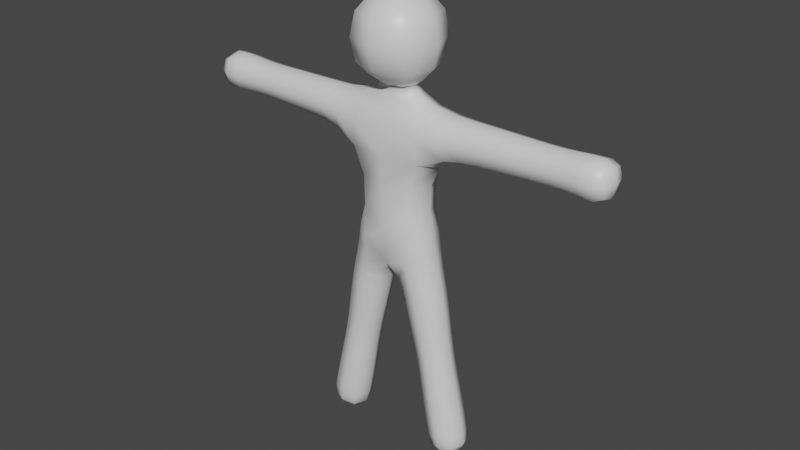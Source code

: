 # Source: Thingy.blend  (saved by Blender 2.93.21; exported with 4.5.12 LTS)
import bpy
from mathutils import Matrix  # noqa: F401  (used for matrix-valued properties, if any)

bpy.ops.wm.read_factory_settings(use_empty=True)
scene = bpy.context.scene
scene.name = 'Scene'

# ---- collections
col_collection = bpy.data.collections.new('Collection'); scene.collection.children.link(col_collection)

# ---- materials (node trees are filled in below, after node groups)
mat_material = bpy.data.materials.new('Material')
mat_material.alpha_threshold = 0.0
mat_material.use_transparent_shadow = False
mat_material.line_color = (0.0, 0.0, 0.0, 1.0)

# ---- material node trees
mat_material.use_nodes = True; mat_material.node_tree.nodes.clear()
_N = mat_material.node_tree.nodes; _L = mat_material.node_tree.links
n0 = _N.new('ShaderNodeOutputMaterial'); n0.name = 'Material Output'; n0.location = (300, 300)
n1 = _N.new('ShaderNodeBsdfPrincipled'); n1.name = 'Principled BSDF'; n1.location = (10, 300)
n1.distribution = 'GGX'
n1.subsurface_method = 'BURLEY'
n1.inputs[2].default_value = 0.4
n1.inputs[3].default_value = 1.45
n1.inputs[27].default_value = (0.0, 0.0, 0.0, 1.0)
n1.inputs[28].default_value = 1.0
_L.new(n1.outputs[0], n0.inputs[0])
n0.is_active_output = True

# ---- world
world_world = bpy.data.worlds.new('World'); scene.world = world_world
world_world.use_nodes = True; world_world.node_tree.nodes.clear()
_N = world_world.node_tree.nodes; _L = world_world.node_tree.links
n0 = _N.new('ShaderNodeOutputWorld'); n0.name = 'World Output'; n0.location = (300, 300)
n1 = _N.new('ShaderNodeBackground'); n1.name = 'Background'; n1.location = (10, 300)
n1.inputs[0].default_value = (0.05088, 0.05088, 0.05088, 1.0)
_L.new(n1.outputs[0], n0.inputs[0])
n0.is_active_output = True
world_world.color = (0.05088, 0.05088, 0.05088)
world_world.use_sun_shadow = False
world_world.sun_shadow_jitter_overblur = 0.0

# ---- meshes
me_cube = bpy.data.meshes.new('Cube')
me_cube.from_pydata([(3.725e-08, 0.5511, -0.3012), (-7.451e-09, -0.5511, -0.3012), (1.074, -0.4289, 0.07454), (1.074, 0.4289, 0.07454), (1.557, 0.2929, -5.807), (1.557, -0.2929, -5.807), (2.131, -0.2929, -5.691), (2.131, 0.2929, -5.691), (0.9509, -0.4619, 4.116), (0.9509, 0.4619, 4.116), (6.127, 0.3116, 3.364), (6.127, -0.3116, 3.364), (6.117, -0.3116, 3.987), (6.117, 0.3116, 3.987), (3.179, 0.3794, 3.247), (3.179, -0.3794, 3.247), (3.167, -0.3794, 4.005), (3.167, 0.3794, 4.005), (4.767, 0.3564, 3.296), (4.767, -0.3564, 3.296), (4.755, -0.3564, 4.009), (4.755, 0.3564, 4.009), (1.238, 0.3878, -4.708), (1.238, -0.3878, -4.708), (1.999, -0.3878, -4.555), (1.999, 0.3878, -4.555), (0.9505, 0.3652, -3.159), (0.9505, -0.3652, -3.159), (1.667, -0.3652, -3.015), (1.667, 0.3652, -3.015), (0.6056, 0.4024, -1.629), (0.6056, -0.4024, -1.629), (1.395, -0.4024, -1.47), (1.395, 0.4024, -1.47), (0.7305, -0.5582, 1.211), (-0.7305, -0.5582, 1.211), (-0.7305, 0.5582, 1.211), (0.7305, 0.5582, 1.211), (1.029, -0.5991, 2.83), (-1.029, -0.5991, 2.83), (-1.029, 0.5991, 2.83), (1.029, 0.5991, 2.83), (-1.074, -0.4289, 0.07454), (-1.074, 0.4289, 0.07454), (-1.557, 0.2929, -5.807), (-1.557, -0.2929, -5.807), (-2.131, -0.2929, -5.691), (-2.131, 0.2929, -5.691), (-0.9509, 0.4619, 4.116), (-0.9509, -0.4619, 4.116), (-6.127, -0.3116, 3.364), (-6.127, 0.3116, 3.364), (-6.117, 0.3116, 3.987), (-6.117, -0.3116, 3.987), (-3.179, -0.3794, 3.247), (-3.179, 0.3794, 3.247), (-3.167, 0.3794, 4.005), (-3.167, -0.3794, 4.005), (-4.767, -0.3564, 3.296), (-4.767, 0.3564, 3.296), (-4.755, 0.3564, 4.009), (-4.755, -0.3564, 4.009), (-1.238, 0.3878, -4.708), (-1.238, -0.3878, -4.708), (-1.999, -0.3878, -4.555), (-1.999, 0.3878, -4.555), (-0.9505, 0.3652, -3.159), (-0.9505, -0.3652, -3.159), (-1.667, -0.3652, -3.015), (-1.667, 0.3652, -3.015), (-0.6056, 0.4024, -1.629), (-0.6056, -0.4024, -1.629), (-1.395, -0.4024, -1.47), (-1.395, 0.4024, -1.47), (0.3704, -0.3076, 4.663), (-0.3704, -0.3076, 4.663), (-0.3704, 0.3076, 4.663), (0.3704, 0.3076, 4.663), (0.7781, -0.7781, 5.187), (-0.7781, -0.7781, 5.187), (-0.7781, 0.7781, 5.187), (0.7781, 0.7781, 5.187), (0.7781, -0.7781, 6.472), (-0.7781, -0.7781, 6.472), (-0.7781, 0.7781, 6.472), (0.7781, 0.7781, 6.472), (0.2921, -0.2921, 7.018), (-0.2921, -0.2921, 7.018), (-0.2921, 0.2921, 7.018), (0.2921, 0.2921, 7.018), (0.4405, 0.4121, -0.966), (0.4405, -0.4121, -0.966), (1.253, -0.4121, -0.7609), (1.253, 0.4121, -0.7609), (5.516, 0.3868, 3.279), (5.516, -0.3868, 3.279), (5.502, -0.3868, 4.052), (5.502, 0.3868, 4.052), (2.225, 0.417, 3.194), (2.225, -0.417, 3.194), (2.213, -0.4041, 4.006), (2.213, 0.4041, 4.006), (4.006, 0.363, 3.277), (4.006, -0.363, 3.277), (3.994, -0.363, 4.002), (3.994, 0.363, 4.002), (1.367, 0.3905, -5.361), (1.367, -0.3905, -5.361), (2.133, -0.3905, -5.207), (2.133, 0.3905, -5.207), (1.096, 0.3744, -3.932), (1.096, -0.3744, -3.932), (1.83, -0.3744, -3.785), (1.83, 0.3744, -3.785), (0.782, 0.3814, -2.401), (0.782, -0.3814, -2.401), (1.53, -0.3814, -2.251), (1.53, 0.3814, -2.251), (-0.4405, 0.4121, -0.966), (-0.4405, -0.4121, -0.966), (-1.253, -0.4121, -0.7609), (-1.253, 0.4121, -0.7609), (-5.516, -0.3868, 3.279), (-5.516, 0.3868, 3.279), (-5.502, 0.3868, 4.052), (-5.502, -0.3868, 4.052), (-2.225, -0.417, 3.194), (-2.225, 0.417, 3.194), (-2.213, 0.4041, 4.006), (-2.213, -0.4041, 4.006), (-4.006, -0.363, 3.277), (-4.006, 0.363, 3.277), (-3.994, 0.363, 4.002), (-3.994, -0.363, 4.002), (-1.367, 0.3905, -5.361), (-1.367, -0.3905, -5.361), (-2.133, -0.3905, -5.207), (-2.133, 0.3905, -5.207), (-1.096, 0.3744, -3.932), (-1.096, -0.3744, -3.932), (-1.83, -0.3744, -3.785), (-1.83, 0.3744, -3.785), (-0.782, 0.3814, -2.401), (-0.782, -0.3814, -2.401), (-1.53, -0.3814, -2.251), (-1.53, 0.3814, -2.251), (-0.9765, -0.4607, 0.5924), (-0.6809, -0.6044, -0.122), (-0.4014, -0.6647, 0.4816), (-6.162, 5.448e-08, 4.059), (-6.168, -0.3822, 3.677), (0.6809, 0.6044, -0.122), (1.21, 9.406e-08, 0.1533), (-0.9802, 0.6785, 3.524), (0.6809, -0.6044, -0.122), (0.9765, -0.4607, 0.5924), (0.4014, -0.6647, 0.4816), (-2.049e-08, -0.7117, 1.335), (6.175, 5.588e-08, 3.294), (-0.9959, 3.912e-08, 1.345), (0.9959, 1.49e-08, 1.345), (2.142e-08, 0.7117, 1.335), (-1.149, 4.703e-08, 4.264), (-0.6809, 0.6044, -0.122), (-1.21, 1.49e-07, 0.1533), (-0.9765, 0.4607, 0.5924), (0.9765, 0.4607, 0.5924), (0.4014, 0.6647, 0.4816), (-0.4014, 0.6647, 0.4816), (6.168, -0.3822, 3.677), (-0.9802, -0.6785, 3.524), (-3.725e-09, 0.7592, 2.811), (-2.201, 3.539e-07, -5.713), (-1.851, -0.3571, -5.783), (-4.657e-09, -0.7592, 2.811), (0.9802, -0.6785, 3.524), (-1.49e-08, -0.5667, 4.081), (6.162, 5.541e-08, 4.059), (0.5068, -0.3002, 4.45), (0.0, -0.423, 4.663), (6.168, 0.3822, 3.677), (-0.5068, -0.3002, 4.45), (-0.5094, -1.676e-08, 4.663), (-0.5068, 0.3002, 4.45), (1.501, 2.543e-07, -5.854), (7.451e-09, 0.5667, 4.081), (0.9802, 0.6785, 3.524), (1.851, -0.3571, -5.783), (1.149, 4.657e-08, 4.264), (-1.501, 2.179e-07, -5.854), (0.5068, 0.3002, 4.45), (0.5094, -1.863e-08, 4.663), (2.201, 3.153e-07, -5.713), (0.0, 0.423, 4.663), (-1.851, 0.3571, -5.783), (1.851, 0.3571, -5.783), (-6.168, 0.3822, 3.677), (-6.175, 6.38e-08, 3.294), (0.3162, -1.038e-07, 7.042), (9.313e-10, 0.3162, 7.042), (-0.3162, -1.08e-07, 7.042), (3.725e-09, -0.3162, 7.042), (0.7666, -0.5452, 2.064), (-0.7666, -0.5452, 2.064), (-1.285, 2.794e-08, 2.651), (-0.7666, 0.5452, 2.064), (0.7666, 0.5452, 2.064), (1.285, 3.539e-08, 2.651), (0.5268, 0.4083, -1.281), (0.4577, 6.566e-08, -1.659), (0.5268, -0.4083, -1.281), (0.2883, 7.451e-09, -1.005), (1.0, -0.5532, -1.55), (1.328, -0.4083, -1.114), (0.8467, -0.5666, -0.8634), (1.542, 1.658e-07, -1.441), (1.328, 0.4083, -1.114), (1.405, 1.201e-07, -0.7224), (1.0, 0.5532, -1.55), (0.8467, 0.5666, -0.8634), (0.3168, 0.4284, -0.6741), (0.3168, -0.4284, -0.6741), (2.561e-08, -2.468e-08, -0.6066), (1.163, -0.4168, -0.3736), (1.163, 0.4168, -0.3736), (5.136, 0.3678, 3.291), (5.518, 6.135e-08, 3.134), (5.136, -0.3678, 3.291), (4.769, 5.972e-08, 3.162), (5.509, -0.5318, 3.665), (5.123, -0.3678, 4.027), (4.761, -0.4901, 3.652), (5.5, 6.205e-08, 4.197), (5.123, 0.3678, 4.027), (4.752, 4.878e-08, 4.142), (5.509, 0.5318, 3.665), (4.761, 0.4901, 3.652), (5.893, 0.3883, 3.283), (5.893, -0.3883, 3.283), (5.88, -0.3883, 4.06), (5.88, 0.3883, 4.06), (1.707, 0.4748, 3.109), (2.228, 6.426e-08, 3.042), (1.707, -0.4748, 3.109), (2.219, -0.5645, 3.6), (1.684, -0.4287, 4.013), (2.21, 6.706e-08, 4.158), (1.684, 0.4287, 4.013), (2.219, 0.5645, 3.6), (2.715, 0.3908, 3.228), (3.181, 4.517e-08, 3.104), (2.715, -0.3908, 3.228), (3.173, -0.5217, 3.626), (2.704, -0.3891, 4.007), (3.165, 5.215e-08, 4.148), (2.704, 0.3891, 4.007), (3.173, 0.5217, 3.626), (3.606, 0.371, 3.262), (4.008, 5.332e-08, 3.14), (3.606, -0.371, 3.262), (4.0, -0.4991, 3.64), (3.594, -0.371, 4.004), (3.991, 4.028e-08, 4.139), (3.594, 0.371, 4.004), (4.0, 0.4991, 3.64), (4.392, 0.3563, 3.29), (4.392, -0.3563, 3.29), (4.38, -0.3563, 4.002), (4.38, 0.3563, 4.002), (1.442, 0.3738, -5.649), (1.442, -0.3738, -5.649), (1.224, 1.788e-07, -5.39), (2.175, -0.3738, -5.501), (1.75, -0.537, -5.284), (2.175, 0.3738, -5.501), (2.276, 3.148e-07, -5.178), (1.75, 0.537, -5.284), (1.304, 0.3902, -5.047), (1.304, -0.3902, -5.047), (1.096, 1.652e-07, -4.737), (2.069, -0.3902, -4.893), (1.618, -0.5332, -4.631), (2.069, 0.3902, -4.893), (2.141, 2.905e-07, -4.526), (1.618, 0.5332, -4.632), (1.168, 0.3821, -4.329), (1.168, -0.3821, -4.329), (0.9585, 1.295e-07, -3.96), (1.917, -0.3821, -4.179), (1.463, -0.5148, -3.858), (1.917, 0.3821, -4.179), (1.968, 2.667e-07, -3.757), (1.463, 0.5148, -3.858), (1.025, 0.3674, -3.541), (1.025, -0.3674, -3.541), (0.8162, 1.113e-07, -3.186), (1.745, -0.3674, -3.396), (1.309, -0.5021, -3.087), (1.745, 0.3674, -3.396), (1.801, 2.286e-07, -2.988), (1.309, 0.5021, -3.087), (0.8692, 0.3708, -2.782), (0.8692, -0.3708, -2.782), (0.6417, 8.359e-08, -2.429), (1.596, -0.3708, -2.637), (1.156, -0.5245, -2.326), (1.596, 0.3708, -2.637), (1.67, 1.853e-07, -2.223), (1.156, 0.5245, -2.326), (0.6918, 0.3929, -2.01), (0.6918, -0.3929, -2.01), (1.462, -0.3929, -1.855), (1.462, 0.3929, -1.855), (0.5328, -0.5249, 4.844), (1.804e-09, -1.07, 5.187), (-0.5328, -0.5249, 4.844), (-1.07, -6.327e-08, 5.187), (-0.5328, 0.5249, 4.844), (-1.804e-09, 1.07, 5.187), (0.5328, 0.5249, 4.844), (1.07, -8.947e-08, 5.187), (0.8753, -0.8753, 5.816), (4.657e-10, -1.07, 6.472), (-0.8753, -0.8753, 5.816), (-1.07, -1.052e-07, 6.472), (-0.8753, 0.8753, 5.816), (-4.657e-10, 1.07, 6.472), (0.8753, 0.8753, 5.816), (1.07, -1.043e-07, 6.472), (0.5228, -0.5228, 6.869), (-0.5228, -0.5228, 6.869), (-0.5228, 0.5228, 6.869), (0.5228, 0.5228, 6.869), (-0.5268, 0.4083, -1.281), (-0.2883, -8.708e-08, -1.005), (-0.5268, -0.4083, -1.281), (-0.4577, -4.866e-08, -1.659), (-0.8467, -0.5666, -0.8634), (-1.328, -0.4083, -1.114), (-1.0, -0.5532, -1.55), (-1.405, 2.184e-07, -0.7224), (-1.328, 0.4083, -1.114), (-1.542, 2.692e-07, -1.441), (-0.8467, 0.5666, -0.8634), (-1.0, 0.5532, -1.55), (-0.3168, 0.4284, -0.6741), (-0.3168, -0.4284, -0.6741), (-1.163, -0.4168, -0.3736), (-1.163, 0.4168, -0.3736), (-5.136, -0.3678, 3.291), (-5.518, 6.205e-08, 3.134), (-5.136, 0.3678, 3.291), (-4.769, 4.878e-08, 3.162), (-5.509, 0.5318, 3.665), (-5.123, 0.3678, 4.027), (-4.761, 0.4901, 3.652), (-5.5, 6.135e-08, 4.197), (-5.123, -0.3678, 4.027), (-4.752, 5.972e-08, 4.142), (-5.509, -0.5318, 3.665), (-4.761, -0.4901, 3.652), (-5.893, -0.3883, 3.283), (-5.893, 0.3883, 3.283), (-5.88, 0.3883, 4.06), (-5.88, -0.3883, 4.06), (-1.707, -0.4748, 3.109), (-2.228, 6.426e-08, 3.042), (-1.707, 0.4748, 3.109), (-2.219, 0.5645, 3.6), (-1.684, 0.4287, 4.013), (-2.21, 6.985e-08, 4.158), (-1.684, -0.4287, 4.013), (-2.219, -0.5645, 3.6), (-2.715, -0.3908, 3.228), (-3.181, 5.215e-08, 3.104), (-2.715, 0.3908, 3.228), (-3.173, 0.5217, 3.626), (-2.704, 0.3891, 4.007), (-3.165, 4.517e-08, 4.148), (-2.704, -0.3891, 4.007), (-3.173, -0.5217, 3.626), (-3.606, -0.371, 3.262), (-4.008, 4.028e-08, 3.14), (-3.606, 0.371, 3.262), (-4.0, 0.4991, 3.64), (-3.594, 0.371, 4.004), (-3.991, 5.332e-08, 4.139), (-3.594, -0.371, 4.004), (-4.0, -0.4991, 3.64), (-4.392, -0.3563, 3.29), (-4.392, 0.3563, 3.29), (-4.38, 0.3563, 4.002), (-4.38, -0.3563, 4.002), (-1.442, 0.3738, -5.649), (-1.224, 1.341e-07, -5.39), (-1.442, -0.3738, -5.649), (-1.75, -0.537, -5.284), (-2.175, -0.3738, -5.501), (-2.276, 3.614e-07, -5.178), (-2.175, 0.3738, -5.501), (-1.75, 0.537, -5.284), (-1.304, 0.3902, -5.047), (-1.096, 1.076e-07, -4.737), (-1.304, -0.3902, -5.047), (-1.618, -0.5332, -4.632), (-2.069, -0.3902, -4.893), (-2.141, 3.336e-07, -4.526), (-2.069, 0.3902, -4.893), (-1.618, 0.5332, -4.632), (-1.168, 0.3821, -4.329), (-0.9585, 7.404e-08, -3.96), (-1.168, -0.3821, -4.329), (-1.463, -0.5148, -3.858), (-1.917, -0.3821, -4.179), (-1.968, 3.076e-07, -3.757), (-1.917, 0.3821, -4.179), (-1.463, 0.5148, -3.858), (-1.025, 0.3674, -3.541), (-0.8162, 5.018e-08, -3.186), (-1.025, -0.3674, -3.541), (-1.309, -0.5021, -3.087), (-1.745, -0.3674, -3.396), (-1.801, 2.789e-07, -2.988), (-1.745, 0.3674, -3.396), (-1.309, 0.5021, -3.087), (-0.8692, 0.3708, -2.782), (-0.6417, 6.869e-09, -2.429), (-0.8692, -0.3708, -2.782), (-1.156, -0.5245, -2.326), (-1.596, -0.3708, -2.637), (-1.67, 2.476e-07, -2.223), (-1.596, 0.3708, -2.637), (-1.156, 0.5245, -2.326), (-0.6918, 0.3929, -2.01), (-0.6918, -0.3929, -2.01), (-1.462, -0.3929, -1.855), (-1.462, 0.3929, -1.855), (-0.7213, -0.627, 0.3146), (1.315, 1.136e-07, -0.318), (0.749, -0.5758, -0.5218), (-0.6844, 2.887e-08, 4.462), (0.7213, -0.627, 0.3146), (-2.398e-08, -0.6964, 0.7401), (0.1688, -1.118e-08, -0.7437), (0.6844, 3.26e-08, 4.462), (1.093, 2.887e-08, 0.7063), (-1.093, 8.568e-08, 0.7063), (0.9273, 0.5614, -1.198), (0.7213, 0.627, 0.3146), (-0.7213, 0.627, 0.3146), (3.923e-08, 0.6964, 0.7401), (1.478, 1.454e-07, -1.083), (0.9273, -0.5614, -1.198), (0.3766, 2.177e-08, -1.312), (1.042, 1.77e-08, 2.058), (7.451e-09, 0.7372, 2.074), (-1.042, 2.328e-08, 2.058), (-4.191e-08, -0.7372, 2.074), (-4.191e-09, -1.076e-07, 7.092), (9.313e-10, 0.4066, 4.443), (9.313e-10, -0.4066, 4.443), (-6.266, 5.728e-08, 3.678), (-1.865, 2.887e-07, -5.855), (2.049e-08, 0.7143, 3.507), (2.794e-09, -0.7143, 3.507), (6.266, 5.914e-08, 3.678), (1.865, 2.915e-07, -5.855), (0.749, 0.5758, -0.5218), (5.138, 6.8e-08, 3.153), (5.13, -0.5058, 3.659), (5.121, 6.151e-08, 4.164), (5.13, 0.5058, 3.659), (5.9, 6.519e-08, 3.137), (5.891, -0.5348, 3.672), (5.882, 6.24e-08, 4.206), (5.891, 0.5348, 3.672), (1.73, 4.377e-08, 2.942), (1.688, -0.6158, 3.566), (1.695, 5.076e-08, 4.175), (1.688, 0.6158, 3.566), (2.717, 5.332e-08, 3.082), (2.709, -0.5362, 3.618), (2.702, 6.86e-08, 4.153), (2.709, 0.5362, 3.618), (3.608, 5.687e-08, 3.123), (3.6, -0.5101, 3.633), (3.592, 6.612e-08, 4.143), (3.6, 0.5101, 3.633), (4.394, 5.742e-08, 3.156), (4.386, -0.4899, 3.646), (4.377, 5.719e-08, 4.136), (4.386, 0.4899, 3.646), (1.305, 2.114e-07, -5.68), (1.809, -0.5144, -5.578), (2.314, 3.278e-07, -5.476), (1.809, 0.5144, -5.578), (1.161, 1.901e-07, -5.076), (1.687, -0.5365, -4.97), (2.213, 2.84e-07, -4.864), (1.687, 0.5365, -4.97), (1.028, 1.48e-07, -4.358), (1.543, -0.5254, -4.254), (2.058, 2.513e-07, -4.151), (1.543, 0.5254, -4.254), (0.8898, 1.126e-07, -3.568), (1.385, -0.5052, -3.469), (1.88, 2.311e-07, -3.369), (1.385, 0.5052, -3.469), (0.7329, 1.022e-07, -2.81), (1.233, -0.5099, -2.709), (1.733, 2.183e-07, -2.609), (1.233, 0.5099, -2.709), (0.5473, 5.85e-08, -2.039), (1.077, -0.5402, -1.932), (1.607, 1.697e-07, -1.826), (1.077, 0.5402, -1.932), (6.054e-09, -0.7218, 4.844), (-0.7326, -6.444e-08, 4.844), (-6.054e-09, 0.7218, 4.844), (0.7326, -5.285e-08, 4.844), (5.581e-09, -1.203, 5.816), (-1.203, -1.257e-07, 5.816), (-5.581e-09, 1.203, 5.816), (1.203, -1.146e-07, 5.816), (1.863e-09, -0.7108, 6.871), (-0.7108, -1.248e-07, 6.871), (0.0, 0.7108, 6.871), (0.7108, -1.229e-07, 6.871), (-0.3766, -7.36e-08, -1.312), (-0.9273, -0.5614, -1.198), (-1.478, 2.451e-07, -1.083), (-0.9273, 0.5614, -1.198), (-0.1688, -5.867e-08, -0.7437), (-0.749, -0.5758, -0.5218), (-1.315, 1.919e-07, -0.318), (-0.749, 0.5758, -0.5218), (-5.138, 6.151e-08, 3.153), (-5.13, 0.5058, 3.659), (-5.121, 6.8e-08, 4.164), (-5.13, -0.5058, 3.659), (-5.9, 6.426e-08, 3.137), (-5.891, 0.5348, 3.672), (-5.882, 6.147e-08, 4.206), (-5.891, -0.5348, 3.672), (-1.73, 4.657e-08, 2.942), (-1.688, 0.6158, 3.566), (-1.695, 6.38e-08, 4.175), (-1.688, -0.6158, 3.566), (-2.717, 6.781e-08, 3.082), (-2.709, 0.5362, 3.618), (-2.702, 5.387e-08, 4.153), (-2.709, -0.5362, 3.618), (-3.608, 6.612e-08, 3.123), (-3.6, 0.5101, 3.633), (-3.592, 5.687e-08, 4.143), (-3.6, -0.5101, 3.633), (-4.394, 5.719e-08, 3.156), (-4.386, 0.4899, 3.646), (-4.377, 5.742e-08, 4.136), (-4.386, -0.4899, 3.646), (-1.305, 1.639e-07, -5.68), (-1.809, -0.5144, -5.578), (-2.314, 3.52e-07, -5.476), (-1.809, 0.5144, -5.578), (-1.161, 1.332e-07, -5.076), (-1.687, -0.5365, -4.97), (-2.213, 3.463e-07, -4.864), (-1.687, 0.5365, -4.97), (-1.028, 1.019e-07, -4.358), (-1.543, -0.5254, -4.254), (-2.058, 3.15e-07, -4.151), (-1.543, 0.5254, -4.254), (-0.8898, 5.955e-08, -3.568), (-1.385, -0.5052, -3.469), (-1.88, 2.815e-07, -3.369), (-1.385, 0.5052, -3.469), (-0.7329, 3.887e-08, -2.81), (-1.233, -0.5099, -2.709), (-1.733, 2.472e-07, -2.609), (-1.233, 0.5099, -2.709), (-0.5473, -1.591e-08, -2.039), (-1.077, -0.5402, -1.932), (-1.607, 2.493e-07, -1.826), (-1.077, 0.5402, -1.932)], [], [(35, 146, 437, 148), (42, 147, 437, 146), (1, 148, 437, 147), (92, 217, 438, 223), (217, 93, 224, 438), (438, 224, 3, 152), (223, 438, 152, 2), (91, 214, 439, 221), (214, 92, 223, 439), (439, 223, 2, 154), (221, 439, 154, 1), (75, 182, 440, 181), (182, 76, 183, 440), (440, 183, 48, 162), (181, 440, 162, 49), (2, 155, 441, 154), (34, 156, 441, 155), (1, 154, 441, 156), (34, 157, 442, 156), (35, 148, 442, 157), (1, 156, 442, 148), (90, 211, 443, 220), (211, 91, 221, 443), (443, 221, 1, 222), (220, 443, 222, 0), (9, 190, 444, 188), (190, 77, 191, 444), (444, 191, 74, 178), (188, 444, 178, 8), (3, 166, 445, 152), (166, 37, 160, 445), (445, 160, 34, 155), (152, 445, 155, 2), (36, 165, 446, 159), (165, 43, 164, 446), (446, 164, 42, 146), (159, 446, 146, 35), (33, 218, 447, 216), (218, 30, 208, 447), (447, 208, 90, 219), (216, 447, 219, 93), (37, 166, 448, 167), (3, 151, 448, 166), (0, 167, 448, 151), (43, 165, 449, 163), (36, 168, 449, 165), (0, 163, 449, 168), (36, 161, 450, 168), (37, 167, 450, 161), (0, 168, 450, 167), (32, 215, 451, 213), (215, 33, 216, 451), (451, 216, 93, 217), (213, 451, 217, 92), (31, 212, 452, 210), (212, 32, 213, 452), (452, 213, 92, 214), (210, 452, 214, 91), (30, 209, 453, 208), (209, 31, 210, 453), (453, 210, 91, 211), (208, 453, 211, 90), (41, 207, 454, 206), (207, 38, 202, 454), (454, 202, 34, 160), (206, 454, 160, 37), (40, 171, 455, 205), (171, 41, 206, 455), (455, 206, 37, 161), (205, 455, 161, 36), (39, 204, 456, 203), (204, 40, 205, 456), (456, 205, 36, 159), (203, 456, 159, 35), (38, 174, 457, 202), (174, 39, 203, 457), (457, 203, 35, 157), (202, 457, 157, 34), (89, 199, 458, 198), (199, 88, 200, 458), (458, 200, 87, 201), (198, 458, 201, 86), (76, 193, 459, 183), (193, 77, 190, 459), (459, 190, 9, 185), (183, 459, 185, 48), (8, 178, 460, 176), (178, 74, 179, 460), (460, 179, 75, 181), (176, 460, 181, 49), (53, 149, 461, 150), (149, 52, 196, 461), (461, 196, 51, 197), (150, 461, 197, 50), (44, 189, 462, 194), (189, 45, 173, 462), (462, 173, 46, 172), (194, 462, 172, 47), (48, 185, 463, 153), (185, 9, 186, 463), (463, 186, 41, 171), (153, 463, 171, 40), (38, 175, 464, 174), (175, 8, 176, 464), (464, 176, 49, 170), (174, 464, 170, 39), (13, 177, 465, 180), (177, 12, 169, 465), (465, 169, 11, 158), (180, 465, 158, 10), (7, 192, 466, 195), (192, 6, 187, 466), (466, 187, 5, 184), (195, 466, 184, 4), (93, 219, 467, 224), (219, 90, 220, 467), (467, 220, 0, 151), (224, 467, 151, 3), (94, 226, 468, 225), (226, 95, 227, 468), (468, 227, 19, 228), (225, 468, 228, 18), (95, 229, 469, 227), (229, 96, 230, 469), (469, 230, 20, 231), (227, 469, 231, 19), (96, 232, 470, 230), (232, 97, 233, 470), (470, 233, 21, 234), (230, 470, 234, 20), (97, 235, 471, 233), (235, 94, 225, 471), (471, 225, 18, 236), (233, 471, 236, 21), (10, 158, 472, 237), (158, 11, 238, 472), (472, 238, 95, 226), (237, 472, 226, 94), (11, 169, 473, 238), (169, 12, 239, 473), (473, 239, 96, 229), (238, 473, 229, 95), (12, 177, 474, 239), (177, 13, 240, 474), (474, 240, 97, 232), (239, 474, 232, 96), (13, 180, 475, 240), (180, 10, 237, 475), (475, 237, 94, 235), (240, 475, 235, 97), (98, 242, 476, 241), (242, 99, 243, 476), (476, 243, 38, 207), (241, 476, 207, 41), (99, 244, 477, 243), (244, 100, 245, 477), (477, 245, 8, 175), (243, 477, 175, 38), (100, 246, 478, 245), (246, 101, 247, 478), (478, 247, 9, 188), (245, 478, 188, 8), (101, 248, 479, 247), (248, 98, 241, 479), (479, 241, 41, 186), (247, 479, 186, 9), (14, 250, 480, 249), (250, 15, 251, 480), (480, 251, 99, 242), (249, 480, 242, 98), (15, 252, 481, 251), (252, 16, 253, 481), (481, 253, 100, 244), (251, 481, 244, 99), (16, 254, 482, 253), (254, 17, 255, 482), (482, 255, 101, 246), (253, 482, 246, 100), (17, 256, 483, 255), (256, 14, 249, 483), (483, 249, 98, 248), (255, 483, 248, 101), (102, 258, 484, 257), (258, 103, 259, 484), (484, 259, 15, 250), (257, 484, 250, 14), (103, 260, 485, 259), (260, 104, 261, 485), (485, 261, 16, 252), (259, 485, 252, 15), (104, 262, 486, 261), (262, 105, 263, 486), (486, 263, 17, 254), (261, 486, 254, 16), (105, 264, 487, 263), (264, 102, 257, 487), (487, 257, 14, 256), (263, 487, 256, 17), (18, 228, 488, 265), (228, 19, 266, 488), (488, 266, 103, 258), (265, 488, 258, 102), (19, 231, 489, 266), (231, 20, 267, 489), (489, 267, 104, 260), (266, 489, 260, 103), (20, 234, 490, 267), (234, 21, 268, 490), (490, 268, 105, 262), (267, 490, 262, 104), (21, 236, 491, 268), (236, 18, 265, 491), (491, 265, 102, 264), (268, 491, 264, 105), (4, 184, 492, 269), (184, 5, 270, 492), (492, 270, 107, 271), (269, 492, 271, 106), (5, 187, 493, 270), (187, 6, 272, 493), (493, 272, 108, 273), (270, 493, 273, 107), (6, 192, 494, 272), (192, 7, 274, 494), (494, 274, 109, 275), (272, 494, 275, 108), (7, 195, 495, 274), (195, 4, 269, 495), (495, 269, 106, 276), (274, 495, 276, 109), (106, 271, 496, 277), (271, 107, 278, 496), (496, 278, 23, 279), (277, 496, 279, 22), (107, 273, 497, 278), (273, 108, 280, 497), (497, 280, 24, 281), (278, 497, 281, 23), (108, 275, 498, 280), (275, 109, 282, 498), (498, 282, 25, 283), (280, 498, 283, 24), (109, 276, 499, 282), (276, 106, 277, 499), (499, 277, 22, 284), (282, 499, 284, 25), (22, 279, 500, 285), (279, 23, 286, 500), (500, 286, 111, 287), (285, 500, 287, 110), (23, 281, 501, 286), (281, 24, 288, 501), (501, 288, 112, 289), (286, 501, 289, 111), (24, 283, 502, 288), (283, 25, 290, 502), (502, 290, 113, 291), (288, 502, 291, 112), (25, 284, 503, 290), (284, 22, 285, 503), (503, 285, 110, 292), (290, 503, 292, 113), (110, 287, 504, 293), (287, 111, 294, 504), (504, 294, 27, 295), (293, 504, 295, 26), (111, 289, 505, 294), (289, 112, 296, 505), (505, 296, 28, 297), (294, 505, 297, 27), (112, 291, 506, 296), (291, 113, 298, 506), (506, 298, 29, 299), (296, 506, 299, 28), (113, 292, 507, 298), (292, 110, 293, 507), (507, 293, 26, 300), (298, 507, 300, 29), (26, 295, 508, 301), (295, 27, 302, 508), (508, 302, 115, 303), (301, 508, 303, 114), (27, 297, 509, 302), (297, 28, 304, 509), (509, 304, 116, 305), (302, 509, 305, 115), (28, 299, 510, 304), (299, 29, 306, 510), (510, 306, 117, 307), (304, 510, 307, 116), (29, 300, 511, 306), (300, 26, 301, 511), (511, 301, 114, 308), (306, 511, 308, 117), (114, 303, 512, 309), (303, 115, 310, 512), (512, 310, 31, 209), (309, 512, 209, 30), (115, 305, 513, 310), (305, 116, 311, 513), (513, 311, 32, 212), (310, 513, 212, 31), (116, 307, 514, 311), (307, 117, 312, 514), (514, 312, 33, 215), (311, 514, 215, 32), (117, 308, 515, 312), (308, 114, 309, 515), (515, 309, 30, 218), (312, 515, 218, 33), (78, 314, 516, 313), (314, 79, 315, 516), (516, 315, 75, 179), (313, 516, 179, 74), (79, 316, 517, 315), (316, 80, 317, 517), (517, 317, 76, 182), (315, 517, 182, 75), (80, 318, 518, 317), (318, 81, 319, 518), (518, 319, 77, 193), (317, 518, 193, 76), (81, 320, 519, 319), (320, 78, 313, 519), (519, 313, 74, 191), (319, 519, 191, 77), (82, 322, 520, 321), (322, 83, 323, 520), (520, 323, 79, 314), (321, 520, 314, 78), (83, 324, 521, 323), (324, 84, 325, 521), (521, 325, 80, 316), (323, 521, 316, 79), (84, 326, 522, 325), (326, 85, 327, 522), (522, 327, 81, 318), (325, 522, 318, 80), (85, 328, 523, 327), (328, 82, 321, 523), (523, 321, 78, 320), (327, 523, 320, 81), (86, 201, 524, 329), (201, 87, 330, 524), (524, 330, 83, 322), (329, 524, 322, 82), (87, 200, 525, 330), (200, 88, 331, 525), (525, 331, 84, 324), (330, 525, 324, 83), (88, 199, 526, 331), (199, 89, 332, 526), (526, 332, 85, 326), (331, 526, 326, 84), (89, 198, 527, 332), (198, 86, 329, 527), (527, 329, 82, 328), (332, 527, 328, 85), (118, 334, 528, 333), (334, 119, 335, 528), (528, 335, 71, 336), (333, 528, 336, 70), (119, 337, 529, 335), (337, 120, 338, 529), (529, 338, 72, 339), (335, 529, 339, 71), (120, 340, 530, 338), (340, 121, 341, 530), (530, 341, 73, 342), (338, 530, 342, 72), (121, 343, 531, 341), (343, 118, 333, 531), (531, 333, 70, 344), (341, 531, 344, 73), (0, 222, 532, 345), (222, 1, 346, 532), (532, 346, 119, 334), (345, 532, 334, 118), (1, 147, 533, 346), (147, 42, 347, 533), (533, 347, 120, 337), (346, 533, 337, 119), (42, 164, 534, 347), (164, 43, 348, 534), (534, 348, 121, 340), (347, 534, 340, 120), (43, 163, 535, 348), (163, 0, 345, 535), (535, 345, 118, 343), (348, 535, 343, 121), (122, 350, 536, 349), (350, 123, 351, 536), (536, 351, 59, 352), (349, 536, 352, 58), (123, 353, 537, 351), (353, 124, 354, 537), (537, 354, 60, 355), (351, 537, 355, 59), (124, 356, 538, 354), (356, 125, 357, 538), (538, 357, 61, 358), (354, 538, 358, 60), (125, 359, 539, 357), (359, 122, 349, 539), (539, 349, 58, 360), (357, 539, 360, 61), (50, 197, 540, 361), (197, 51, 362, 540), (540, 362, 123, 350), (361, 540, 350, 122), (51, 196, 541, 362), (196, 52, 363, 541), (541, 363, 124, 353), (362, 541, 353, 123), (52, 149, 542, 363), (149, 53, 364, 542), (542, 364, 125, 356), (363, 542, 356, 124), (53, 150, 543, 364), (150, 50, 361, 543), (543, 361, 122, 359), (364, 543, 359, 125), (126, 366, 544, 365), (366, 127, 367, 544), (544, 367, 40, 204), (365, 544, 204, 39), (127, 368, 545, 367), (368, 128, 369, 545), (545, 369, 48, 153), (367, 545, 153, 40), (128, 370, 546, 369), (370, 129, 371, 546), (546, 371, 49, 162), (369, 546, 162, 48), (129, 372, 547, 371), (372, 126, 365, 547), (547, 365, 39, 170), (371, 547, 170, 49), (54, 374, 548, 373), (374, 55, 375, 548), (548, 375, 127, 366), (373, 548, 366, 126), (55, 376, 549, 375), (376, 56, 377, 549), (549, 377, 128, 368), (375, 549, 368, 127), (56, 378, 550, 377), (378, 57, 379, 550), (550, 379, 129, 370), (377, 550, 370, 128), (57, 380, 551, 379), (380, 54, 373, 551), (551, 373, 126, 372), (379, 551, 372, 129), (130, 382, 552, 381), (382, 131, 383, 552), (552, 383, 55, 374), (381, 552, 374, 54), (131, 384, 553, 383), (384, 132, 385, 553), (553, 385, 56, 376), (383, 553, 376, 55), (132, 386, 554, 385), (386, 133, 387, 554), (554, 387, 57, 378), (385, 554, 378, 56), (133, 388, 555, 387), (388, 130, 381, 555), (555, 381, 54, 380), (387, 555, 380, 57), (58, 352, 556, 389), (352, 59, 390, 556), (556, 390, 131, 382), (389, 556, 382, 130), (59, 355, 557, 390), (355, 60, 391, 557), (557, 391, 132, 384), (390, 557, 384, 131), (60, 358, 558, 391), (358, 61, 392, 558), (558, 392, 133, 386), (391, 558, 386, 132), (61, 360, 559, 392), (360, 58, 389, 559), (559, 389, 130, 388), (392, 559, 388, 133), (134, 394, 560, 393), (394, 135, 395, 560), (560, 395, 45, 189), (393, 560, 189, 44), (135, 396, 561, 395), (396, 136, 397, 561), (561, 397, 46, 173), (395, 561, 173, 45), (136, 398, 562, 397), (398, 137, 399, 562), (562, 399, 47, 172), (397, 562, 172, 46), (137, 400, 563, 399), (400, 134, 393, 563), (563, 393, 44, 194), (399, 563, 194, 47), (62, 402, 564, 401), (402, 63, 403, 564), (564, 403, 135, 394), (401, 564, 394, 134), (63, 404, 565, 403), (404, 64, 405, 565), (565, 405, 136, 396), (403, 565, 396, 135), (64, 406, 566, 405), (406, 65, 407, 566), (566, 407, 137, 398), (405, 566, 398, 136), (65, 408, 567, 407), (408, 62, 401, 567), (567, 401, 134, 400), (407, 567, 400, 137), (138, 410, 568, 409), (410, 139, 411, 568), (568, 411, 63, 402), (409, 568, 402, 62), (139, 412, 569, 411), (412, 140, 413, 569), (569, 413, 64, 404), (411, 569, 404, 63), (140, 414, 570, 413), (414, 141, 415, 570), (570, 415, 65, 406), (413, 570, 406, 64), (141, 416, 571, 415), (416, 138, 409, 571), (571, 409, 62, 408), (415, 571, 408, 65), (66, 418, 572, 417), (418, 67, 419, 572), (572, 419, 139, 410), (417, 572, 410, 138), (67, 420, 573, 419), (420, 68, 421, 573), (573, 421, 140, 412), (419, 573, 412, 139), (68, 422, 574, 421), (422, 69, 423, 574), (574, 423, 141, 414), (421, 574, 414, 140), (69, 424, 575, 423), (424, 66, 417, 575), (575, 417, 138, 416), (423, 575, 416, 141), (142, 426, 576, 425), (426, 143, 427, 576), (576, 427, 67, 418), (425, 576, 418, 66), (143, 428, 577, 427), (428, 144, 429, 577), (577, 429, 68, 420), (427, 577, 420, 67), (144, 430, 578, 429), (430, 145, 431, 578), (578, 431, 69, 422), (429, 578, 422, 68), (145, 432, 579, 431), (432, 142, 425, 579), (579, 425, 66, 424), (431, 579, 424, 69), (70, 336, 580, 433), (336, 71, 434, 580), (580, 434, 143, 426), (433, 580, 426, 142), (71, 339, 581, 434), (339, 72, 435, 581), (581, 435, 144, 428), (434, 581, 428, 143), (72, 342, 582, 435), (342, 73, 436, 582), (582, 436, 145, 430), (435, 582, 430, 144), (73, 344, 583, 436), (344, 70, 433, 583), (583, 433, 142, 432), (436, 583, 432, 145)])
me_cube.polygons.foreach_set('use_smooth', [True] * 582)
me_cube.materials.append(mat_material)
me_cube.use_remesh_preserve_volume = False
me_cube.use_remesh_preserve_attributes = False
me_cube.use_mirror_x = True
me_cube.use_mirror_y = True
me_cube.use_mirror_topology = True
me_cube.update()
arm_armature = bpy.data.armatures.new('Armature')  # bones are not reproduced

# ---- objects
ob_thingy = bpy.data.objects.new('Thingy', me_cube)
ob_armature = bpy.data.objects.new('Armature', arm_armature)

# ---- transforms, parenting, visibility, modifiers, constraints
ob_thingy.parent = ob_armature
ob_thingy.location = (0.0, 0.0, 0.0)
ob_thingy.lock_rotations_4d = False
ob_thingy.empty_display_type = 'ARROWS'
ob_thingy.display_type = 'SOLID'
ob_thingy.lineart.crease_threshold = 0.0
ob_thingy.use_mesh_mirror_x = True
ob_thingy.use_mesh_mirror_y = True
_vg = ob_thingy.vertex_groups.new(name='Body')
for _i, _w in zip([0, 1, 2, 3, 8, 9, 34, 35, 36, 37, 38, 39, 40, 41, 42, 43, 48, 49, 74, 75, 76, 77, 78, 79, 80, 81, 90, 91, 92, 93, 118, 119, 120, 121, 146, 147, 148, 151, 152, 153, 154, 155, 156, 157, 159, 160, 161, 162, 163, 164, 165, 166, 167, 168, 170, 171, 174, 175, 176, 178, 179, 181, 182, 183, 185, 186, 188, 190, 191, 193, 202, 203, 204, 205, 206, 207, 211, 213, 214, 217, 219, 220, 221, 222, 223, 224, 241, 243, 245, 247, 313, 314, 315, 316, 317, 318, 319, 320, 333, 334, 335, 337, 338, 340, 341, 343, 345, 346, 347, 348, 365, 367, 369, 371, 437, 438, 439, 440, 441, 442, 443, 444, 445, 446, 447, 448, 449, 450, 451, 452, 453, 454, 455, 456, 457, 459, 460, 463, 464, 467, 476, 477, 478, 479, 516, 517, 518, 519, 528, 529, 530, 531, 532, 533, 534, 535, 544, 545, 546, 547], [0.1406, 0.1406, 0.0008013, 0.09186, 0.2406, 0.2428, 0.8681, 0.8621, 0.8669, 0.8633, 1.0, 0.9967, 0.9968, 0.8604, 0.0007739, 0.0008278, 0.2474, 0.242, 0.2094, 0.2243, 0.2255, 0.2188, 0.02376, 0.02698, 0.02763, 0.02548, 0.003863, 0.0001203, 0.0, 0.0, 7.697e-06, 1.78e-05, 0.0, 0.0, 0.3971, 1.289e-05, 0.7165, 0.006848, 0.03105, 0.5311, 0.0002253, 0.3926, 0.7163, 1.0, 0.8565, 0.8577, 1.0, 0.1715, 0.0004506, 0.03105, 0.3926, 0.3971, 0.7165, 0.7163, 0.5319, 0.9773, 0.9773, 0.2767, 0.8497, 0.518, 0.2511, 0.5625, 0.2023, 0.5681, 0.8505, 0.2799, 0.1677, 0.5207, 0.1921, 0.2529, 1.0, 0.9952, 0.9988, 0.995, 1.0, 0.9988, 9.449e-05, 0.0, 0.0, 0.0, 0.0, 8.771e-06, 0.0004897, 0.1406, 0.00194, 0.001822, 0.08712, 0.002157, 0.02646, 0.02438, 0.09042, 0.02761, 0.09509, 0.02668, 0.09593, 0.02853, 0.09306, 0.0233, 0.0, 9.449e-05, 0.0, 0.0, 0.0, 0.0, 0.0, 0.0, 2.446e-06, 7.412e-05, 2.381e-05, 8.186e-06, 0.1077, 0.1017, 0.02795, 0.02435, 0.3452, 5.251e-06, 0.0004435, 0.4769, 0.3436, 0.8624, 6.761e-12, 0.4537, 0.5576, 0.5576, 0.0, 0.3451, 0.3066, 0.8624, 0.0, 0.0, 0.0, 0.9069, 1.0, 0.9309, 1.0, 0.7422, 0.7412, 1.0, 1.0, 2.088e-06, 0.0004217, 0.05283, 0.01471, 0.0489, 0.09772, 0.09405, 0.09879, 0.08959, 0.0, 0.0, 0.0, 0.0, 6.761e-12, 0.001347, 5.251e-06, 0.0, 0.0004217, 0.05285, 0.01611, 0.04821]): _vg.add([_i], _w, 'REPLACE')
_vg = ob_thingy.vertex_groups.new(name='Head')
for _i, _w in zip([8, 9, 48, 49, 74, 75, 76, 77, 78, 79, 80, 81, 82, 83, 84, 85, 86, 87, 88, 89, 162, 170, 175, 176, 178, 179, 181, 182, 183, 185, 188, 190, 191, 193, 198, 199, 200, 201, 245, 247, 313, 314, 315, 316, 317, 318, 319, 320, 321, 322, 323, 324, 325, 326, 327, 328, 329, 330, 331, 332, 353, 355, 440, 444, 458, 459, 460, 516, 517, 518, 519, 520, 521, 522, 523, 524, 525, 526, 527, 537, 557], [0.002121, 0.0001494, 0.0003116, 0.0001587, 0.9999, 1.0, 0.9983, 0.9974, 1.0, 1.0, 0.998, 1.0, 1.0, 1.0, 1.0, 0.9996, 0.9989, 0.9989, 0.9994, 0.9989, 0.003841, 0.0, 0.0, 2.126e-05, 0.5469, 1.0, 0.5227, 1.0, 0.5456, 2.126e-05, 0.003841, 0.5468, 1.0, 1.0, 0.9993, 0.9993, 0.9993, 0.9993, 0.0, 0.0, 1.0, 1.0, 0.9998, 0.9986, 0.9998, 1.0, 0.9947, 0.9986, 0.9968, 1.0, 1.0, 1.0, 0.9997, 1.0, 0.9994, 1.0, 0.9974, 0.9975, 1.0, 0.9998, 0.0, 0.000113, 0.5462, 0.5462, 0.9996, 0.5245, 0.5245, 1.0, 0.9999, 1.0, 0.9999, 1.0, 1.0, 1.0, 1.0, 1.0, 0.9995, 1.0, 0.9995, 0.001006, 3.663e-05]): _vg.add([_i], _w, 'REPLACE')
_vg = ob_thingy.vertex_groups.new(name='Arm.L')
for _i, _w in zip([8, 9, 19, 35, 36, 39, 40, 41, 48, 49, 50, 51, 52, 53, 54, 55, 56, 57, 58, 59, 60, 61, 74, 75, 76, 77, 79, 80, 95, 101, 122, 123, 124, 125, 126, 127, 128, 129, 130, 131, 132, 133, 149, 150, 153, 157, 159, 161, 162, 170, 171, 174, 176, 178, 179, 181, 182, 183, 185, 190, 193, 196, 197, 203, 204, 205, 206, 226, 227, 228, 229, 231, 247, 248, 266, 315, 316, 317, 349, 350, 351, 352, 353, 354, 355, 356, 357, 358, 359, 360, 361, 362, 363, 364, 365, 366, 367, 368, 369, 370, 371, 372, 373, 374, 375, 376, 377, 378, 379, 380, 381, 382, 383, 384, 385, 386, 387, 388, 389, 390, 391, 392, 440, 444, 446, 455, 456, 457, 459, 460, 461, 463, 464, 468, 469, 479, 517, 518, 536, 537, 538, 539, 540, 541, 542, 543, 544, 545, 546, 547, 548, 549, 550, 551, 552, 553, 554, 555, 556, 557, 558, 559], [0.0, 0.0, 0.0, 0.0, 0.0, 0.05457, 0.01862, 0.0, 0.01703, 0.0001109, 1.0, 1.0, 1.0, 1.0, 0.9993, 0.9991, 0.9995, 0.9995, 1.0, 1.0, 1.0, 1.0, 0.0, 1.981e-05, 3.822e-10, 0.0, 0.0, 0.0, 0.0, 0.0, 1.0, 1.0, 1.0, 1.0, 1.0, 0.9963, 0.508, 0.5919, 1.0, 1.0, 1.0, 1.0, 1.0, 1.0, 0.08166, 0.0, 4.537e-14, 0.0, 7.8e-05, 0.05267, 1.257e-06, 1.87e-14, 4.974e-08, 0.0, 0.0, 1.159e-09, 0.0, 0.0002096, 8.936e-10, 0.0, 0.0, 1.0, 1.0, 1.183e-07, 0.05049, 1.202e-06, 0.0, 0.0, 0.0, 0.0, 0.0, 0.0, 0.0, 0.0, 0.0, 0.0, 0.0, 0.0, 1.0, 1.0, 1.0, 1.0, 1.0, 1.0, 1.0, 1.0, 1.0, 1.0, 1.0, 1.0, 1.0, 1.0, 1.0, 1.0, 0.4703, 0.9993, 0.448, 0.986, 0.4978, 0.5009, 0.4989, 0.9876, 1.0, 0.9991, 0.9961, 0.9994, 0.9979, 0.9996, 0.9978, 0.9994, 0.9998, 1.0, 0.9998, 1.0, 0.9999, 1.0, 0.9999, 1.0, 1.0, 1.0, 1.0, 1.0, 0.0002946, 0.0, 0.0, 0.0, 0.000102, 0.0, 0.0, 0.0, 1.0, 7.06e-05, 8.505e-19, 0.0, 0.0, 0.0, 0.002905, 0.0, 1.0, 1.0, 1.0, 1.0, 1.0, 1.0, 1.0, 1.0, 0.3861, 0.4175, 0.4135, 0.4323, 0.9999, 0.9973, 0.9981, 0.9972, 0.9998, 0.9999, 0.9999, 0.9999, 1.0, 1.0, 1.0, 1.0]): _vg.add([_i], _w, 'REPLACE')
_vg = ob_thingy.vertex_groups.new(name='Arm.R')
for _i, _w in zip([8, 9, 10, 11, 12, 13, 14, 15, 16, 17, 18, 19, 20, 21, 34, 37, 38, 40, 41, 48, 49, 58, 74, 75, 76, 77, 78, 81, 94, 95, 96, 97, 98, 99, 100, 101, 102, 103, 104, 105, 122, 128, 157, 158, 160, 161, 169, 171, 174, 175, 176, 177, 178, 179, 180, 181, 183, 185, 186, 188, 190, 191, 193, 202, 205, 206, 207, 225, 226, 227, 228, 229, 230, 231, 232, 233, 234, 235, 236, 237, 238, 239, 240, 241, 242, 243, 244, 245, 246, 247, 248, 249, 250, 251, 252, 253, 254, 255, 256, 257, 258, 259, 260, 261, 262, 263, 264, 265, 266, 267, 268, 313, 319, 320, 349, 350, 352, 359, 360, 368, 369, 389, 440, 444, 445, 454, 455, 457, 459, 460, 463, 464, 465, 468, 469, 470, 471, 472, 473, 474, 475, 476, 477, 478, 479, 480, 481, 482, 483, 484, 485, 486, 487, 488, 489, 490, 491, 518, 519, 536, 539, 545], [0.0001109, 0.01703, 1.0, 1.0, 1.0, 1.0, 0.9991, 0.9993, 0.9995, 0.9995, 1.0, 1.0, 1.0, 1.0, 0.0, 0.0, 0.05457, 0.0, 0.01862, 0.0, 0.0, 0.0, 1.981e-05, 0.0, 0.0, 3.822e-10, 0.0, 0.0, 1.0, 1.0, 1.0, 1.0, 0.9963, 1.0, 0.5919, 0.508, 1.0, 1.0, 1.0, 1.0, 0.0, 0.0, 0.0, 1.0, 4.537e-14, 0.0, 1.0, 1.257e-06, 1.87e-14, 0.05267, 4.974e-08, 1.0, 1.159e-09, 0.0, 1.0, 0.0, 0.0, 8.936e-10, 0.08166, 7.8e-05, 0.0002096, 0.0, 0.0, 1.183e-07, 0.0, 1.202e-06, 0.05049, 1.0, 1.0, 1.0, 1.0, 1.0, 1.0, 1.0, 1.0, 1.0, 1.0, 1.0, 1.0, 1.0, 1.0, 1.0, 1.0, 0.448, 0.9993, 0.4703, 0.9876, 0.4989, 0.5009, 0.4978, 0.986, 0.9961, 0.9991, 1.0, 0.9994, 0.9978, 0.9996, 0.9979, 0.9994, 0.9998, 1.0, 0.9998, 1.0, 0.9999, 1.0, 0.9999, 1.0, 1.0, 1.0, 1.0, 1.0, 0.0, 0.0, 0.0, 0.0, 0.0, 0.0, 0.0, 0.0, 0.0, 0.0, 0.0, 0.0, 0.0002946, 0.0, 0.000102, 0.0, 0.0, 0.0, 0.0, 7.06e-05, 8.505e-19, 1.0, 1.0, 1.0, 1.0, 1.0, 1.0, 1.0, 1.0, 1.0, 0.3861, 0.4323, 0.4135, 0.4175, 0.9999, 0.9972, 0.9981, 0.9973, 0.9998, 0.9999, 0.9999, 0.9999, 1.0, 1.0, 1.0, 1.0, 0.0, 0.002905, 0.0, 0.0, 0.0]): _vg.add([_i], _w, 'REPLACE')
_vg = ob_thingy.vertex_groups.new(name='Leg.R')
for _i, _w in zip([0, 1, 2, 3, 4, 5, 6, 7, 22, 23, 24, 25, 26, 27, 28, 29, 30, 31, 32, 33, 34, 35, 36, 37, 39, 42, 43, 70, 71, 90, 91, 92, 93, 106, 107, 108, 109, 110, 111, 112, 113, 114, 115, 116, 117, 118, 119, 146, 147, 148, 151, 152, 154, 155, 156, 157, 160, 161, 163, 165, 166, 167, 168, 170, 184, 187, 192, 195, 203, 204, 205, 208, 209, 210, 211, 212, 213, 214, 215, 216, 217, 218, 219, 220, 221, 222, 223, 224, 269, 270, 271, 272, 273, 274, 275, 276, 277, 278, 279, 280, 281, 282, 283, 284, 285, 286, 287, 288, 289, 290, 291, 292, 293, 294, 295, 296, 297, 298, 299, 300, 301, 302, 303, 304, 305, 306, 307, 308, 309, 310, 311, 312, 333, 334, 335, 336, 337, 343, 345, 346, 365, 437, 438, 439, 441, 442, 443, 445, 447, 448, 449, 450, 451, 452, 453, 466, 467, 492, 493, 494, 495, 496, 497, 498, 499, 500, 501, 502, 503, 504, 505, 506, 507, 508, 509, 510, 511, 512, 513, 514, 515, 528, 532, 533, 535, 547], [0.01991, 0.002841, 0.3988, 0.5682, 1.0, 1.0, 1.0, 1.0, 1.0, 1.0, 1.0, 1.0, 1.0, 1.0, 1.0, 1.0, 0.997, 0.993, 0.9982, 0.9986, 0.00043, 1.18e-06, 7.835e-07, 3.677e-06, 0.0, 0.0, 0.0, 0.0, 0.0, 0.9184, 0.9233, 0.9965, 1.0, 1.0, 1.0, 1.0, 1.0, 1.0, 1.0, 1.0, 1.0, 0.9996, 0.9996, 0.9999, 0.9999, 5.732e-07, 0.0, 0.0, 4.453e-15, 3.155e-10, 0.589, 0.5766, 0.6135, 2.449e-05, 1.626e-09, 3.584e-05, 0.003122, 2.425e-05, 3.224e-17, 0.0, 0.005087, 5.421e-09, 7.462e-08, 0.0, 1.0, 1.0, 1.0, 1.0, 0.0, 0.0, 0.0, 0.9893, 0.9909, 0.9754, 0.8842, 0.9966, 0.9946, 0.9697, 0.9986, 1.0, 0.9998, 0.9996, 0.9996, 0.8463, 0.7781, 0.03235, 0.9972, 0.9642, 1.0, 1.0, 1.0, 1.0, 1.0, 1.0, 1.0, 1.0, 1.0, 1.0, 1.0, 1.0, 1.0, 1.0, 1.0, 1.0, 1.0, 1.0, 1.0, 1.0, 1.0, 1.0, 1.0, 1.0, 1.0, 1.0, 1.0, 1.0, 1.0, 1.0, 1.0, 1.0, 0.9999, 0.9999, 0.9995, 1.0, 0.9999, 1.0, 0.9999, 0.9999, 0.999, 0.9983, 0.9999, 0.9999, 0.0, 5.045e-08, 0.0, 0.0, 0.0, 0.0, 6.176e-06, 7.177e-13, 0.0, 0.0, 0.99, 0.9212, 0.01005, 7.491e-09, 0.6646, 9.413e-05, 0.9997, 0.0003048, 0.0, 2.592e-13, 0.9961, 0.989, 0.9656, 1.0, 0.9858, 1.0, 1.0, 1.0, 1.0, 1.0, 1.0, 1.0, 1.0, 1.0, 1.0, 1.0, 1.0, 1.0, 1.0, 1.0, 1.0, 0.9999, 0.9999, 1.0, 0.9999, 0.999, 0.9999, 0.9996, 1.0, 0.0, 0.02362, 0.0, 0.0, 0.0]): _vg.add([_i], _w, 'REPLACE')
_vg = ob_thingy.vertex_groups.new(name='Leg.L')
for _i, _w in zip([0, 1, 2, 3, 30, 31, 32, 33, 34, 35, 36, 37, 39, 40, 42, 43, 44, 45, 46, 47, 62, 63, 64, 65, 66, 67, 68, 69, 70, 71, 72, 73, 74, 75, 76, 77, 79, 80, 90, 91, 92, 93, 118, 119, 120, 121, 134, 135, 136, 137, 138, 139, 140, 141, 142, 143, 144, 145, 146, 147, 148, 151, 152, 154, 155, 156, 157, 159, 161, 163, 164, 165, 166, 167, 168, 171, 172, 173, 174, 179, 181, 182, 183, 189, 193, 194, 202, 203, 204, 205, 206, 207, 208, 209, 210, 211, 212, 213, 214, 215, 216, 217, 218, 219, 220, 221, 222, 223, 224, 241, 243, 309, 310, 311, 312, 315, 317, 333, 334, 335, 336, 337, 338, 339, 340, 341, 342, 343, 344, 345, 346, 347, 348, 365, 366, 367, 393, 394, 395, 396, 397, 398, 399, 400, 401, 402, 403, 404, 405, 406, 407, 408, 409, 410, 411, 412, 413, 414, 415, 416, 417, 418, 419, 420, 421, 422, 423, 424, 425, 426, 427, 428, 429, 430, 431, 432, 433, 434, 435, 436, 437, 438, 439, 441, 442, 443, 445, 446, 447, 448, 449, 450, 451, 452, 453, 454, 455, 456, 457, 459, 460, 462, 463, 464, 467, 476, 512, 513, 515, 516, 517, 518, 528, 529, 530, 531, 532, 533, 534, 535, 544, 560, 561, 562, 563, 564, 565, 566, 567, 568, 569, 570, 571, 572, 573, 574, 575, 576, 577, 578, 579, 580, 581, 582, 583], [0.01088, 0.01088, 1.707e-05, 1.707e-05, 0.0, 0.0, 0.0, 0.0, 0.0, 0.0009309, 0.0009309, 0.0, 0.0, 0.0, 0.8432, 0.8432, 1.0, 1.0, 1.0, 1.0, 1.0, 1.0, 1.0, 1.0, 1.0, 1.0, 1.0, 1.0, 0.9905, 0.9902, 0.9999, 0.9999, 0.0, 0.0, 0.0, 0.0, 0.0, 0.0, 1.764e-13, 1.764e-13, 0.0, 0.0, 0.9872, 0.9871, 1.0, 1.0, 1.0, 1.0, 1.0, 1.0, 1.0, 1.0, 1.0, 1.0, 0.9996, 0.9996, 0.9998, 0.9998, 0.175, 0.8435, 0.01882, 2.693e-07, 0.0, 2.693e-07, 0.0, 1.823e-12, 0.0, 1.128e-06, 0.0, 0.8435, 0.8393, 0.175, 0.0, 1.827e-12, 0.01882, 0.0, 1.0, 1.0, 0.0, 0.0, 0.0, 0.0, 0.0, 1.0, 0.0, 1.0, 0.0, 2.013e-09, 0.0, 2.013e-09, 0.0, 0.0, 6.897e-08, 0.0, 6.897e-08, 2.158e-05, 0.0, 0.0, 1.34e-06, 0.0, 0.0, 0.0, 0.0, 1.34e-06, 0.0, 0.0, 0.01311, 0.0003041, 0.0003041, 0.0, 0.0, 0.0, 0.0, 0.0, 0.0, 0.0, 0.0, 0.9988, 0.9223, 0.9988, 0.9909, 1.0, 1.0, 0.9994, 1.0, 1.0, 0.9986, 1.0, 0.9994, 0.8372, 0.8372, 0.9366, 0.9366, 0.0, 0.0, 0.0, 1.0, 1.0, 1.0, 1.0, 1.0, 1.0, 1.0, 1.0, 1.0, 1.0, 1.0, 1.0, 1.0, 1.0, 1.0, 1.0, 1.0, 1.0, 1.0, 1.0, 1.0, 1.0, 1.0, 1.0, 1.0, 1.0, 1.0, 1.0, 1.0, 1.0, 1.0, 1.0, 0.9999, 0.9995, 0.9999, 0.9997, 1.0, 0.9999, 1.0, 0.9997, 0.9982, 0.9982, 0.9994, 0.9994, 0.1209, 0.0, 1.881e-07, 1.37e-09, 7.256e-17, 3.202e-06, 0.0, 0.1973, 0.0, 1.37e-09, 0.1209, 7.317e-17, 0.0, 0.0, 3.232e-07, 0.0, 0.0, 0.0004349, 0.0, 0.0, 0.0, 1.0, 0.0, 0.0, 1.881e-07, 0.0, 0.0, 0.0, 0.0, 0.0, 0.0, 0.0, 0.967, 0.9998, 0.9997, 0.9998, 0.3654, 0.9319, 0.9995, 0.9319, 0.0, 1.0, 1.0, 1.0, 1.0, 1.0, 1.0, 1.0, 1.0, 1.0, 1.0, 1.0, 1.0, 1.0, 1.0, 1.0, 1.0, 0.9999, 0.9999, 1.0, 0.9999, 0.9978, 0.999, 0.9995, 0.999]): _vg.add([_i], _w, 'REPLACE')
_m = ob_thingy.modifiers.new('Armature', 'ARMATURE')
_m.object = ob_armature
ob_armature.location = (0.0, 0.0, 0.0)

# ---- collection membership
col_collection.objects.link(ob_thingy)
col_collection.objects.link(ob_armature)

# ---- scene / render settings (as saved in the file)
scene.frame_start = 1; scene.frame_end = 250; scene.frame_set(1)
scene.render.engine = 'BLENDER_EEVEE_NEXT'
scene.cycles.use_denoising = False
scene.cycles.samples = 128
scene.cycles.sampling_pattern = 'TABULATED_SOBOL'
scene.cycles.use_adaptive_sampling = False
scene.cycles.use_light_tree = False
scene.view_settings.view_transform = 'Filmic'
bpy.context.view_layer.update()

# ---- added for rendering (the .blend has no active camera and no usable light): camera, sun
cam_auto = bpy.data.cameras.new('AutoCamera')
cam_auto.lens = 50.0
cam_auto.sensor_width = 36.0
cam_auto.clip_end = 1000.0
ob_auto_camera = bpy.data.objects.new('AutoCamera', cam_auto)
scene.collection.objects.link(ob_auto_camera)
ob_auto_camera.location = (16.8185, -20.1822, 14.0734)
ob_auto_camera.rotation_euler = (1.09748, -7.21219e-08, 0.694738)
scene.camera = ob_auto_camera
light_auto_sun = bpy.data.lights.new('AutoSun', 'SUN')
light_auto_sun.energy = 3.0
light_auto_sun.angle = 0.0523599
ob_auto_sun = bpy.data.objects.new('AutoSun', light_auto_sun)
scene.collection.objects.link(ob_auto_sun)
ob_auto_sun.rotation_euler = (0.872665, 0.174533, 0.523599)
bpy.context.view_layer.update()
